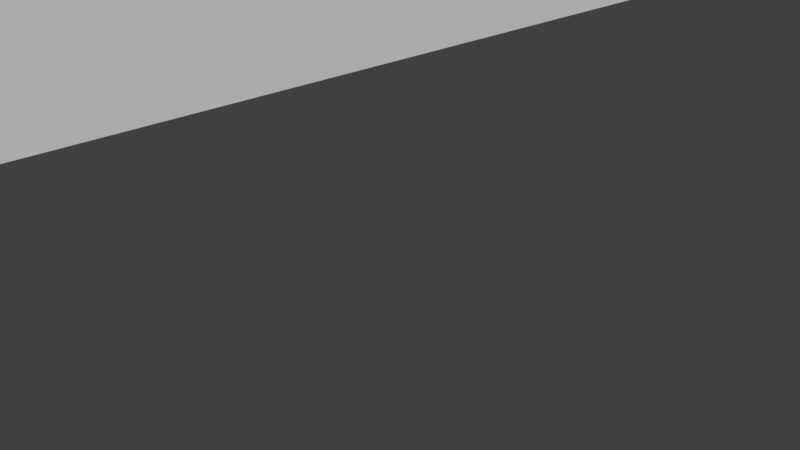 # Source: building.blend  (saved by Blender 2.79.0; exported with 4.5.12 LTS)
import bpy
from mathutils import Matrix  # noqa: F401  (used for matrix-valued properties, if any)

bpy.ops.wm.read_factory_settings(use_empty=True)
scene = bpy.context.scene
scene.name = 'Scene'

# ---- collections
col_collection_1 = bpy.data.collections.new('Collection 1'); scene.collection.children.link(col_collection_1)

# ---- materials (node trees are filled in below, after node groups)
mat_material = bpy.data.materials.new('Material')
mat_material.alpha_threshold = 0.0
mat_material.use_transparent_shadow = False
mat_material.roughness = 0.5
mat_material.line_color = (0.0, 0.0, 0.0, 1.0)

# ---- material node trees

# ---- world
world_world = bpy.data.worlds.new('World'); scene.world = world_world
world_world.color = (0.05088, 0.05088, 0.05088)
world_world.use_sun_shadow = False
world_world.sun_shadow_jitter_overblur = 0.0
world_world.cycles.sampling_method = 'MANUAL'

# ---- cameras
cam_camera = bpy.data.cameras.new('Camera')
cam_camera.clip_end = 100.0
cam_camera.lens = 35.0
cam_camera.sensor_width = 32.0
cam_camera.sensor_height = 18.0
cam_camera.ortho_scale = 7.314
cam_camera.dof.focus_distance = 0.0
cam_camera.dof.aperture_fstop = 128.0

# ---- meshes
me_cube_252 = bpy.data.meshes.new('Cube.252')
me_cube_252.from_pydata([(1.0, 1.0, -2.005), (1.0, -1.0, -2.005), (-1.0, -1.0, -2.005), (-1.0, 1.0, -2.005), (1.0, 1.0, -0.00512), (1.0, -1.0, -0.00512), (-1.0, -1.0, -0.00512), (-1.0, 1.0, -0.00512), (1.0, -5.96e-08, -2.005), (1.788e-07, 1.0, -2.005), (1.0, 1.0, -1.005), (0.0, -1.0, -2.005), (1.0, -1.0, -1.005), (-1.0, 2.98e-07, -2.005), (-1.0, -1.0, -1.005), (-1.0, 1.0, -1.005), (1.0, -5.364e-07, -0.00512), (2.384e-07, 1.0, -0.00512), (-5.364e-07, -1.0, -0.00512), (-1.0, 1.788e-07, -0.00512), (2.384e-07, 1.0, -1.005), (-1.0, 2.384e-07, -1.005), (-2.98e-07, -1.0, -1.005), (1.0, -2.98e-07, -1.005), (-1.49e-07, -1.788e-07, -0.00512), (5.96e-08, 1.192e-07, -2.005), (1.0, -0.5, -2.005), (-0.5, 1.0, -2.005), (1.0, 1.0, -0.5051), (-0.5, -1.0, -2.005), (1.0, -1.0, -0.5051), (-1.0, 0.5, -2.005), (-1.0, -1.0, -0.5051), (-1.0, 1.0, -0.5051), (1.0, -0.5, -0.00512), (-0.5, 1.0, -0.00512), (-0.5, -1.0, -0.00512), (-1.0, 0.5, -0.00512), (1.0, 0.5, -2.005), (0.5, 1.0, -2.005), (1.0, 1.0, -1.505), (0.5, -1.0, -2.005), (1.0, -1.0, -1.505), (-1.0, -0.5, -2.005), (-1.0, -1.0, -1.505), (-1.0, 1.0, -1.505), (1.0, 0.5, -0.00512), (0.5, 1.0, -0.00512), (0.5, -1.0, -0.00512), (-1.0, -0.5, -0.00512), (-0.5, 1.0, -1.005), (0.5, 1.0, -1.005), (2.384e-07, 1.0, -0.5051), (2.086e-07, 1.0, -1.505), (-1.0, 0.5, -1.005), (-1.0, -0.5, -1.005), (-1.0, 2.682e-07, -1.505), (-1.0, 2.086e-07, -0.5051), (-0.5, -1.0, -1.005), (0.5, -1.0, -1.005), (-1.49e-07, -1.0, -1.505), (-4.172e-07, -1.0, -0.5051), (1.0, -0.5, -1.005), (1.0, 0.5, -1.005), (1.0, -1.788e-07, -1.505), (1.0, -4.172e-07, -0.5051), (-3.427e-07, -0.5, -0.00512), (4.47e-08, 0.5, -0.00512), (0.5, -3.576e-07, -0.00512), (-0.5, 0.0, -0.00512), (-0.5, 2.086e-07, -2.005), (0.5, 2.98e-08, -2.005), (1.192e-07, 0.5, -2.005), (2.98e-08, -0.5, -2.005), (0.5, -0.5, -2.005), (0.5, 0.5, -2.005), (-0.5, 0.5, -2.005), (-0.5, 0.5, -0.00512), (0.5, 0.5, -0.00512), (0.5, -0.5, -0.00512), (1.0, 0.5, -0.5051), (1.0, 0.5, -1.505), (1.0, -0.5, -1.505), (0.5, -1.0, -0.5051), (0.5, -1.0, -1.505), (-0.5, -1.0, -1.505), (-1.0, -0.5, -0.5051), (-1.0, -0.5, -1.505), (-1.0, 0.5, -1.505), (0.5, 1.0, -1.505), (0.5, 1.0, -0.5051), (-0.5, 1.0, -0.5051), (-0.5, 1.0, -1.505), (-1.0, 0.5, -0.5051), (-0.5, -1.0, -0.5051), (1.0, -0.5, -0.5051), (-0.5, -0.5, -0.00512), (-0.5, -0.5, -2.005)], [], [(97, 29, 2, 43), (96, 49, 6, 36), (95, 34, 5, 30), (94, 36, 6, 32), (93, 37, 7, 33), (92, 27, 3, 45), (91, 50, 15, 33), (90, 51, 20, 52), (89, 39, 9, 53), (88, 54, 15, 45), (87, 55, 21, 56), (86, 49, 19, 57), (85, 58, 14, 44), (84, 59, 22, 60), (83, 48, 18, 61), (82, 62, 12, 42), (81, 63, 23, 64), (80, 46, 16, 65), (79, 66, 18, 48), (78, 67, 24, 68), (77, 37, 19, 69), (76, 70, 13, 31), (75, 71, 25, 72), (74, 41, 11, 73), (71, 74, 73, 25), (8, 26, 74, 71), (26, 1, 41, 74), (39, 75, 72, 9), (0, 38, 75, 39), (38, 8, 71, 75), (27, 76, 31, 3), (9, 72, 76, 27), (72, 25, 70, 76), (67, 77, 69, 24), (17, 35, 77, 67), (35, 7, 37, 77), (46, 78, 68, 16), (4, 47, 78, 46), (47, 17, 67, 78), (34, 79, 48, 5), (16, 68, 79, 34), (68, 24, 66, 79), (63, 80, 65, 23), (10, 28, 80, 63), (28, 4, 46, 80), (38, 81, 64, 8), (0, 40, 81, 38), (40, 10, 63, 81), (26, 82, 42, 1), (8, 64, 82, 26), (64, 23, 62, 82), (59, 83, 61, 22), (12, 30, 83, 59), (30, 5, 48, 83), (41, 84, 60, 11), (1, 42, 84, 41), (42, 12, 59, 84), (29, 85, 44, 2), (11, 60, 85, 29), (60, 22, 58, 85), (55, 86, 57, 21), (14, 32, 86, 55), (32, 6, 49, 86), (43, 87, 56, 13), (2, 44, 87, 43), (44, 14, 55, 87), (31, 88, 45, 3), (13, 56, 88, 31), (56, 21, 54, 88), (51, 89, 53, 20), (10, 40, 89, 51), (40, 0, 39, 89), (47, 90, 52, 17), (4, 28, 90, 47), (28, 10, 51, 90), (35, 91, 33, 7), (17, 52, 91, 35), (52, 20, 50, 91), (50, 92, 45, 15), (20, 53, 92, 50), (53, 9, 27, 92), (54, 93, 33, 15), (21, 57, 93, 54), (57, 19, 37, 93), (58, 94, 32, 14), (22, 61, 94, 58), (61, 18, 36, 94), (62, 95, 30, 12), (23, 65, 95, 62), (65, 16, 34, 95), (66, 96, 36, 18), (24, 69, 96, 66), (69, 19, 49, 96), (70, 97, 43, 13), (25, 73, 97, 70), (73, 11, 29, 97)])
_uv = me_cube_252.uv_layers.new(name='UVMap')
_uv.uv.foreach_set('vector', [0.03906, 0.9141, 0.01562, 0.9141, 0.01562, 0.8906, 0.03906, 0.8906, 0.4141, 0.6406, 0.4141, 0.6406, 0.4141, 0.6406, 0.4141, 0.6406, 0.0, 1.0, 0.0, 0.5, 0.5, 0.5, 0.5, 1.0, 0.0, 1.0, 0.0, 0.5, 0.5, 0.5, 0.5, 1.0, 0.0, 1.0, 0.0, 0.5, 0.5, 0.5, 0.5, 1.0, 1.0, 0.5, 1.0, 1.0, 0.5, 1.0, 0.5, 0.5, 0.5, 0.5, 0.5, 1.0, 0.0, 1.0, 0.0, 0.5, 0.5, 0.5, 0.5, 1.0, 0.0, 1.0, 0.0, 0.5, 1.0, 0.5, 1.0, 1.0, 0.5, 1.0, 0.5, 0.5, 0.0, 1.0, 0.0, 0.5, 0.5, 0.5, 0.5, 1.0, 0.0, 1.0, 0.0, 0.5, 0.5, 0.5, 0.5, 1.0, 0.001156, 0.5015, 0.001056, 0.001596, 0.501, 0.001496, 0.5011, 0.5014, 0.0, 1.0, 0.0, 0.5, 0.5, 0.5, 0.5, 1.0, 0.0, 1.0, 0.0, 0.5, 0.5, 0.5, 0.5, 1.0, 0.0, 1.0, 0.0, 0.5, 0.5, 0.5, 0.5, 1.0, 0.0, 1.0, 0.0, 0.5, 0.5, 0.5, 0.5, 1.0, 0.0, 1.0, 0.0, 0.5, 0.5, 0.5, 0.5, 1.0, 0.0, 1.0, 0.0, 0.5, 0.5, 0.5, 0.5, 1.0, 0.4141, 0.6406, 0.4141, 0.6406, 0.4141, 0.6406, 0.4141, 0.6406, 0.4141, 0.6406, 0.4141, 0.6406, 0.4141, 0.6406, 0.4141, 0.6406, 0.4141, 0.6406, 0.4141, 0.6406, 0.4141, 0.6406, 0.4141, 0.6406, 0.1016, 0.9141, 0.07031, 0.9141, 0.07031, 0.8906, 0.1016, 0.8906, 0.1016, 0.9766, 0.07031, 0.9766, 0.07031, 0.9453, 0.1016, 0.9453, 0.03906, 0.9766, 0.01562, 0.9766, 0.01562, 0.9453, 0.03906, 0.9453, 0.07031, 0.9766, 0.03906, 0.9766, 0.03906, 0.9453, 0.07031, 0.9453, 0.07031, 1.0, 0.03906, 1.0, 0.03906, 0.9766, 0.07031, 0.9766, 0.03906, 1.0, 0.01562, 1.0, 0.01562, 0.9766, 0.03906, 0.9766, 0.125, 0.9766, 0.1016, 0.9766, 0.1016, 0.9453, 0.125, 0.9453, 0.125, 1.0, 0.1016, 1.0, 0.1016, 0.9766, 0.125, 0.9766, 0.1016, 1.0, 0.07031, 1.0, 0.07031, 0.9766, 0.1016, 0.9766, 0.125, 0.9141, 0.1016, 0.9141, 0.1016, 0.8906, 0.125, 0.8906, 0.125, 0.9453, 0.1016, 0.9453, 0.1016, 0.9141, 0.125, 0.9141, 0.1016, 0.9453, 0.07031, 0.9453, 0.07031, 0.9141, 0.1016, 0.9141, 0.4141, 0.6406, 0.4141, 0.6406, 0.4141, 0.6406, 0.4141, 0.6406, 0.4141, 0.6406, 0.4141, 0.6406, 0.4141, 0.6406, 0.4141, 0.6406, 0.4141, 0.6406, 0.4141, 0.6406, 0.4141, 0.6406, 0.4141, 0.6406, 0.4141, 0.6406, 0.4141, 0.6406, 0.4141, 0.6406, 0.4141, 0.6406, 0.4141, 0.6406, 0.4141, 0.6406, 0.4141, 0.6406, 0.4141, 0.6406, 0.4141, 0.6406, 0.4141, 0.6406, 0.4141, 0.6406, 0.4141, 0.6406, 0.4141, 0.6406, 0.4141, 0.6406, 0.4141, 0.6406, 0.4141, 0.6406, 0.4141, 0.6406, 0.4141, 0.6406, 0.4141, 0.6406, 0.4141, 0.6406, 0.4141, 0.6406, 0.4141, 0.6406, 0.4141, 0.6406, 0.4141, 0.6406, 0.0, 1.0, 0.0, 0.5, 0.5, 0.5, 0.5, 1.0, 0.0, 1.0, 0.0, 0.5, 0.5, 0.5, 0.5, 1.0, 0.0, 1.0, 0.0, 0.5, 0.5, 0.5, 0.5, 1.0, 0.5, 1.0, 0.5, 0.5, 1.0, 0.5, 1.0, 1.0, 0.5, 1.0, 0.5, 0.5, 1.0, 0.5, 1.0, 1.0, 0.0, 1.0, 0.0, 0.5, 0.5, 0.5, 0.5, 1.0, 0.5, 1.0, 0.5, 0.5, 1.0, 0.5, 1.0, 1.0, 0.5, 1.0, 0.5, 0.5, 1.0, 0.5, 1.0, 1.0, 0.0, 1.0, 0.0, 0.5, 0.5, 0.5, 0.5, 1.0, 0.0, 1.0, 0.0, 0.5, 0.5, 0.5, 0.5, 1.0, 0.0, 1.0, 0.0, 0.5, 0.5, 0.5, 0.5, 1.0, 0.0, 1.0, 0.0, 0.5, 0.5, 0.5, 0.5, 1.0, 0.5, 1.0, 0.5, 0.5, 1.0, 0.5, 1.0, 1.0, 0.5, 1.0, 0.5, 0.5, 1.0, 0.5, 1.0, 1.0, 0.0, 1.0, 0.0, 0.5, 0.5, 0.5, 0.5, 1.0, 0.5, 1.0, 0.5, 0.5, 1.0, 0.5, 1.0, 1.0, 0.5, 1.0, 0.5, 0.5, 1.0, 0.5, 1.0, 1.0, 0.0, 1.0, 0.0, 0.5, 0.5, 0.5, 0.5, 1.0, 0.0, 1.0, 0.0, 0.5, 0.5, 0.5, 0.5, 1.0, 0.0, 1.0, 0.0, 0.5, 0.5, 0.5, 0.5, 1.0, 0.0, 1.0, 0.0, 0.5, 0.5, 0.5, 0.5, 1.0, 1.0, 1.0, 1.0, 0.5, 0.5, 0.5, 0.5, 1.0, 0.5, 1.0, 0.5, 0.5, 1.0, 0.5, 1.0, 1.0, 0.0, 1.0, 0.0, 0.5, 0.5, 0.5, 0.5, 1.0, 1.0, 1.0, 1.0, 0.5, 0.5, 0.5, 0.5, 1.0, 0.5, 1.0, 0.5, 0.5, 1.0, 0.5, 1.0, 1.0, 0.0, 1.0, 0.0, 0.5, 0.5, 0.5, 0.5, 1.0, 0.5, 0.5, 0.5, 1.0, 0.0, 1.0, 0.0, 0.5, 0.5, 0.5, 0.5, 1.0, 0.0, 1.0, 0.0, 0.5, 1.0, 0.5, 1.0, 1.0, 0.5, 1.0, 0.5, 0.5, 0.5, 0.5, 0.5, 1.0, 0.0, 1.0, 0.0, 0.5, 0.5, 0.5, 0.5, 1.0, 0.0, 1.0, 0.0, 0.5, 0.5, 0.5, 0.5, 1.0, 0.0, 1.0, 0.0, 0.5, 0.5, 0.5, 0.5, 1.0, 0.0, 1.0, 0.0, 0.5, 0.5, 0.5, 0.5, 1.0, 0.0, 1.0, 0.0, 0.5, 0.5, 0.5, 0.5, 1.0, 0.0, 1.0, 0.0, 0.5, 0.5, 0.5, 0.5, 1.0, 0.0, 1.0, 0.0, 0.5, 0.5, 0.5, 0.5, 1.0, 0.0, 1.0, 0.0, 0.5, 1.0, 0.5, 1.0, 1.0, 0.5, 1.0, 0.5, 0.5, 0.0, 1.0, 0.0, 0.5, 0.5, 0.5, 0.5, 1.0, 0.0, 1.0, 0.0, 0.5, 0.5, 0.5, 0.5, 1.0, 0.5011, 0.5014, 0.501, 0.001496, 1.001, 0.001397, 1.001, 0.5013, 0.0, 1.0, 0.0, 0.5, 0.5, 0.5, 0.5, 1.0, 0.0, 1.0, 0.0, 0.5, 0.5, 0.5, 0.5, 1.0, 0.0, 1.0, 0.0, 0.5, 0.5, 0.5, 0.5, 1.0, 0.0, 1.0, 0.0, 0.5, 0.5, 0.5, 0.5, 1.0, 0.0, 1.0, 0.0, 0.5, 0.5, 0.5, 0.5, 1.0, 0.0, 1.0, 0.0, 0.5, 0.5, 0.5, 0.5, 1.0, 0.4141, 0.6406, 0.4141, 0.6406, 0.4141, 0.6406, 0.4141, 0.6406, 0.4141, 0.6406, 0.4141, 0.6406, 0.4141, 0.6406, 0.4141, 0.6406, 0.4141, 0.6406, 0.4141, 0.6406, 0.4141, 0.6406, 0.4141, 0.6406, 0.07031, 0.9141, 0.03906, 0.9141, 0.03906, 0.8906, 0.07031, 0.8906, 0.07031, 0.9453, 0.03906, 0.9453, 0.03906, 0.9141, 0.07031, 0.9141, 0.03906, 0.9453, 0.01562, 0.9453, 0.01562, 0.9141, 0.03906, 0.9141])
me_cube_252.materials.append(mat_material)
me_cube_252.use_remesh_preserve_volume = False
me_cube_252.use_remesh_preserve_attributes = False
me_cube_252.use_mirror_vertex_groups = False
me_cube_252.update()

# ---- objects
ob_cube = bpy.data.objects.new('Cube', me_cube_252)
ob_camera = bpy.data.objects.new('Camera', cam_camera)

# ---- transforms, parenting, visibility, modifiers, constraints
ob_cube.location = (0.0, 0.0, 0.0)
ob_cube.scale = (-26.92, -26.92, -26.92)
ob_cube.lock_rotations_4d = False
ob_cube.empty_display_type = 'ARROWS'
ob_cube.lineart.crease_threshold = 0.0
ob_camera.location = (40.33, -6.508, 5.344)
ob_camera.rotation_euler = (1.109, 0.0, 0.8149)
ob_camera.lock_rotations_4d = False
ob_camera.empty_display_type = 'ARROWS'
ob_camera.color = (0.0, 0.0, 0.0, 0.0)
ob_camera.display_type = 'WIRE'
ob_camera.lineart.crease_threshold = 0.0

# ---- collection membership
col_collection_1.objects.link(ob_cube)
col_collection_1.objects.link(ob_camera)

# ---- scene / render settings (as saved in the file)
scene.camera = ob_camera
scene.frame_start = 1; scene.frame_end = 250; scene.frame_set(1)
scene.render.engine = 'BLENDER_EEVEE_NEXT'
scene.render.resolution_percentage = 50
scene.render.dither_intensity = 0.0
scene.cycles.use_denoising = False
scene.cycles.samples = 128
scene.cycles.sampling_pattern = 'TABULATED_SOBOL'
scene.cycles.use_adaptive_sampling = False
scene.cycles.use_light_tree = False
scene.cycles.blur_glossy = 0.0
scene.cycles.sample_clamp_indirect = 0.0
scene.view_settings.view_transform = 'Standard'
bpy.context.view_layer.update()

# ---- added for rendering (the .blend has no usable light): sun
light_auto_sun = bpy.data.lights.new('AutoSun', 'SUN')
light_auto_sun.energy = 3.0
light_auto_sun.angle = 0.0523599
ob_auto_sun = bpy.data.objects.new('AutoSun', light_auto_sun)
scene.collection.objects.link(ob_auto_sun)
ob_auto_sun.rotation_euler = (0.872665, 0.174533, 0.523599)
bpy.context.view_layer.update()
